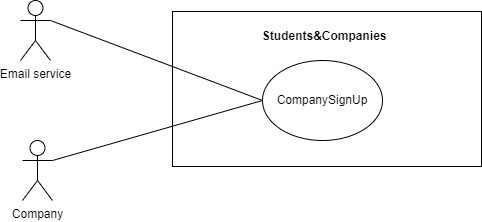

The diagram above was exported from draw.io. Its source (the exported page's mxGraphModel, read from the mxfile embedded in the PNG):
<mxGraphModel dx="1262" dy="866" grid="0" gridSize="10" guides="1" tooltips="1" connect="1" arrows="1" fold="1" page="0" pageScale="1" pageWidth="827" pageHeight="1169" math="0" shadow="0">
  <root>
    <mxCell id="0" />
    <mxCell id="1" parent="0" />
    <mxCell id="S39ThPxbGjn2tDTJcS9h-1" value="" style="rounded=0;whiteSpace=wrap;html=1;" parent="1" vertex="1">
      <mxGeometry x="159" y="-113" width="309" height="155" as="geometry" />
    </mxCell>
    <mxCell id="S39ThPxbGjn2tDTJcS9h-2" value="CompanySignUp" style="ellipse;whiteSpace=wrap;html=1;fillColor=default;" parent="1" vertex="1">
      <mxGeometry x="249" y="-64" width="120" height="80" as="geometry" />
    </mxCell>
    <mxCell id="S39ThPxbGjn2tDTJcS9h-3" value="&lt;b&gt;&amp;nbsp;Students&amp;amp;Companies&lt;/b&gt;" style="text;html=1;align=center;verticalAlign=middle;resizable=0;points=[];autosize=1;strokeColor=none;fillColor=none;" parent="1" vertex="1">
      <mxGeometry x="236" y="-101" width="146" height="26" as="geometry" />
    </mxCell>
    <mxCell id="S39ThPxbGjn2tDTJcS9h-4" value="Company" style="shape=umlActor;verticalLabelPosition=bottom;verticalAlign=top;html=1;outlineConnect=0;" parent="1" vertex="1">
      <mxGeometry x="9" y="16" width="30" height="60" as="geometry" />
    </mxCell>
    <mxCell id="S39ThPxbGjn2tDTJcS9h-5" value="Email service" style="shape=umlActor;verticalLabelPosition=bottom;verticalAlign=top;html=1;outlineConnect=0;" parent="1" vertex="1">
      <mxGeometry x="7" y="-124" width="30" height="60" as="geometry" />
    </mxCell>
    <mxCell id="S39ThPxbGjn2tDTJcS9h-6" value="" style="endArrow=none;html=1;rounded=0;exitX=1;exitY=0.3333333333333333;exitDx=0;exitDy=0;exitPerimeter=0;entryX=0;entryY=0.5;entryDx=0;entryDy=0;" parent="1" source="S39ThPxbGjn2tDTJcS9h-5" target="S39ThPxbGjn2tDTJcS9h-2" edge="1">
      <mxGeometry width="50" height="50" relative="1" as="geometry">
        <mxPoint x="230" y="64" as="sourcePoint" />
        <mxPoint x="280" y="14" as="targetPoint" />
      </mxGeometry>
    </mxCell>
    <mxCell id="S39ThPxbGjn2tDTJcS9h-7" value="" style="endArrow=none;html=1;rounded=0;exitX=1;exitY=0.3333333333333333;exitDx=0;exitDy=0;exitPerimeter=0;entryX=0;entryY=0.5;entryDx=0;entryDy=0;" parent="1" source="S39ThPxbGjn2tDTJcS9h-4" target="S39ThPxbGjn2tDTJcS9h-2" edge="1">
      <mxGeometry width="50" height="50" relative="1" as="geometry">
        <mxPoint x="230" y="64" as="sourcePoint" />
        <mxPoint x="280" y="14" as="targetPoint" />
      </mxGeometry>
    </mxCell>
  </root>
</mxGraphModel>